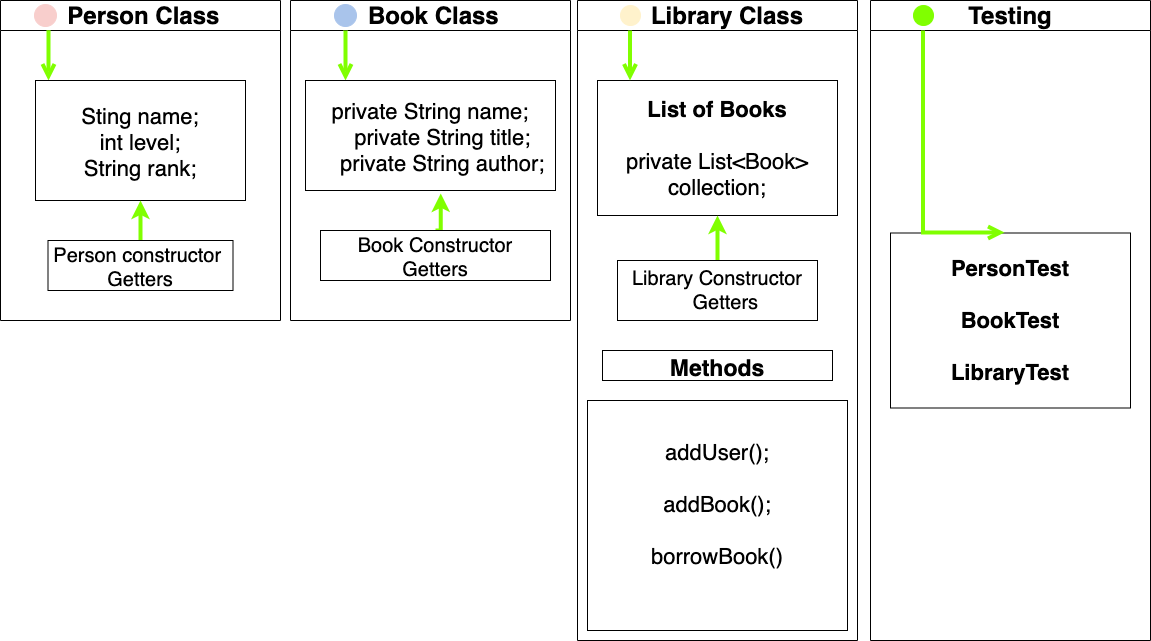

The diagram above was exported from draw.io. Its source (the exported page's mxGraphModel, read from the mxfile embedded in the PNG):
<mxGraphModel dx="946" dy="646" grid="1" gridSize="10" guides="1" tooltips="1" connect="1" arrows="1" fold="1" page="1" pageScale="1" pageWidth="1169" pageHeight="826" background="#ffffff" math="0" shadow="0">
  <root>
    <mxCell id="0" />
    <mxCell id="1" parent="0" />
    <mxCell id="2" value=" Person Class" style="swimlane;whiteSpace=wrap;startSize=30;fontSize=24;" parent="1" vertex="1">
      <mxGeometry x="30" y="80" width="280" height="320" as="geometry" />
    </mxCell>
    <mxCell id="5" value="" style="ellipse;shape=startState;fillColor=#F8CECC;strokeColor=#F8CECC;" parent="2" vertex="1">
      <mxGeometry x="30" width="30" height="30" as="geometry" />
    </mxCell>
    <mxCell id="6" value="" style="edgeStyle=elbowEdgeStyle;elbow=horizontal;verticalAlign=bottom;endArrow=open;endSize=8;endFill=1;rounded=0;strokeColor=#80FF00;strokeWidth=4;" parent="2" source="5" target="7" edge="1">
      <mxGeometry x="100" y="40" as="geometry">
        <mxPoint x="115" y="110" as="targetPoint" />
      </mxGeometry>
    </mxCell>
    <mxCell id="7" value="&#10;Sting name;&#10;int level;&#10;String rank;&#10;" style="spacing=8;fontSize=22;" parent="2" vertex="1">
      <mxGeometry x="35" y="80" width="210" height="120" as="geometry" />
    </mxCell>
    <mxCell id="ce3OGhrvlZ2A-Oza7qdN-32" style="edgeStyle=orthogonalEdgeStyle;rounded=0;orthogonalLoop=1;jettySize=auto;html=1;entryX=0.5;entryY=1;entryDx=0;entryDy=0;fontSize=22;fontColor=#80FF00;strokeColor=#80FF00;strokeWidth=4;" edge="1" parent="2" source="8" target="7">
      <mxGeometry relative="1" as="geometry" />
    </mxCell>
    <mxCell id="8" value="Person constructor &#10;Getters" style="fontSize=20;" parent="2" vertex="1">
      <mxGeometry x="47.5" y="240" width="185" height="50" as="geometry" />
    </mxCell>
    <mxCell id="4" value="   Library Class" style="swimlane;whiteSpace=wrap;startSize=30;fontSize=24;" parent="1" vertex="1">
      <mxGeometry x="607" y="80" width="280" height="640" as="geometry" />
    </mxCell>
    <mxCell id="mEEIARkhGm_Ocme0cuAL-45" value="" style="ellipse;whiteSpace=wrap;html=1;aspect=fixed;fillColor=#FFF2CC;strokeColor=#FFF2CC;" parent="4" vertex="1">
      <mxGeometry x="43" y="5" width="20" height="20" as="geometry" />
    </mxCell>
    <mxCell id="mEEIARkhGm_Ocme0cuAL-48" value="&lt;b style=&quot;font-size: 22px;&quot;&gt;List of Books&lt;br style=&quot;font-size: 22px;&quot;&gt;&lt;/b&gt;&lt;br style=&quot;font-size: 22px;&quot;&gt;private List&amp;lt;Book&amp;gt; collection;" style="rounded=0;whiteSpace=wrap;html=1;fontSize=22;" parent="4" vertex="1">
      <mxGeometry x="20" y="80" width="240" height="135" as="geometry" />
    </mxCell>
    <mxCell id="ce3OGhrvlZ2A-Oza7qdN-30" style="edgeStyle=orthogonalEdgeStyle;rounded=0;orthogonalLoop=1;jettySize=auto;html=1;exitX=0.5;exitY=0;exitDx=0;exitDy=0;entryX=0.5;entryY=1;entryDx=0;entryDy=0;fontSize=22;fontColor=#80FF00;strokeColor=#80FF00;strokeWidth=4;" edge="1" parent="4" source="mEEIARkhGm_Ocme0cuAL-60" target="mEEIARkhGm_Ocme0cuAL-48">
      <mxGeometry relative="1" as="geometry" />
    </mxCell>
    <mxCell id="mEEIARkhGm_Ocme0cuAL-60" value="&lt;font color=&quot;#000000&quot; style=&quot;font-size: 20px&quot;&gt;Library Constructor&lt;br&gt;&amp;nbsp; &amp;nbsp;Getters&lt;/font&gt;" style="rounded=0;whiteSpace=wrap;html=1;fontColor=#66FF66;fontSize=20;" parent="4" vertex="1">
      <mxGeometry x="40" y="260" width="200" height="60" as="geometry" />
    </mxCell>
    <mxCell id="mEEIARkhGm_Ocme0cuAL-42" value="&#10;Methods&#10;" style="fontStyle=1;fontSize=23;" parent="4" vertex="1">
      <mxGeometry x="25" y="350" width="230" height="30" as="geometry" />
    </mxCell>
    <mxCell id="10" value="&#10;addUser();&#10;&#10;addBook();&#10;&#10;borrowBook()&#10;&#10;" style="fontStyle=0;fontSize=22;" parent="4" vertex="1">
      <mxGeometry x="10" y="400" width="260" height="230" as="geometry" />
    </mxCell>
    <mxCell id="ce3OGhrvlZ2A-Oza7qdN-21" value="" style="edgeStyle=elbowEdgeStyle;elbow=horizontal;verticalAlign=bottom;endArrow=open;endSize=8;endFill=1;rounded=0;strokeColor=#80FF00;strokeWidth=4;" edge="1" parent="4">
      <mxGeometry x="-282.5" y="-60" as="geometry">
        <mxPoint x="52.5" y="80" as="targetPoint" />
        <mxPoint x="52.5" y="30" as="sourcePoint" />
        <Array as="points">
          <mxPoint x="52.5" y="55" />
        </Array>
      </mxGeometry>
    </mxCell>
    <mxCell id="3" value=" Book Class" style="swimlane;whiteSpace=wrap;startSize=30;fontSize=24;" parent="1" vertex="1">
      <mxGeometry x="320" y="80" width="280" height="320" as="geometry" />
    </mxCell>
    <mxCell id="13" value="" style="ellipse;shape=startState;strokeColor=#A9C4EB;fillColor=#A9C4EB;" parent="3" vertex="1">
      <mxGeometry x="40" width="30" height="30" as="geometry" />
    </mxCell>
    <mxCell id="14" value="" style="edgeStyle=elbowEdgeStyle;elbow=horizontal;verticalAlign=bottom;endArrow=open;endSize=8;endFill=1;rounded=0;strokeColor=#80FF00;strokeWidth=4;" parent="3" source="13" target="15" edge="1">
      <mxGeometry x="40" y="20" as="geometry">
        <mxPoint x="55" y="90" as="targetPoint" />
      </mxGeometry>
    </mxCell>
    <mxCell id="15" value="private String name;&#10;    private String title;&#10;    private String author;" style="fontSize=22;" parent="3" vertex="1">
      <mxGeometry x="15" y="80" width="250" height="110" as="geometry" />
    </mxCell>
    <mxCell id="ce3OGhrvlZ2A-Oza7qdN-31" style="edgeStyle=orthogonalEdgeStyle;rounded=0;orthogonalLoop=1;jettySize=auto;html=1;exitX=0.5;exitY=0;exitDx=0;exitDy=0;entryX=0.541;entryY=1.027;entryDx=0;entryDy=0;entryPerimeter=0;fontSize=22;fontColor=#80FF00;strokeColor=#80FF00;strokeWidth=4;" edge="1" parent="3" source="16" target="15">
      <mxGeometry relative="1" as="geometry" />
    </mxCell>
    <mxCell id="16" value="Book Constructor&#10;Getters" style="fontSize=20;" parent="3" vertex="1">
      <mxGeometry x="30" y="230" width="230" height="50" as="geometry" />
    </mxCell>
    <mxCell id="ce3OGhrvlZ2A-Oza7qdN-34" value="Testing" style="swimlane;whiteSpace=wrap;startSize=30;fontSize=24;" vertex="1" parent="1">
      <mxGeometry x="900" y="80" width="280" height="640" as="geometry" />
    </mxCell>
    <mxCell id="ce3OGhrvlZ2A-Oza7qdN-35" value="" style="ellipse;whiteSpace=wrap;html=1;aspect=fixed;fillColor=#80FF00;strokeColor=#80FF00;" vertex="1" parent="ce3OGhrvlZ2A-Oza7qdN-34">
      <mxGeometry x="43" y="5" width="20" height="20" as="geometry" />
    </mxCell>
    <mxCell id="ce3OGhrvlZ2A-Oza7qdN-36" value="&lt;b&gt;PersonTest&lt;br&gt;&lt;br&gt;BookTest&lt;br&gt;&lt;br&gt;LibraryTest&lt;br&gt;&lt;/b&gt;" style="rounded=0;whiteSpace=wrap;html=1;fontSize=22;spacingTop=0;spacingBottom=0;" vertex="1" parent="ce3OGhrvlZ2A-Oza7qdN-34">
      <mxGeometry x="20" y="232.5" width="240" height="175" as="geometry" />
    </mxCell>
    <mxCell id="ce3OGhrvlZ2A-Oza7qdN-41" value="" style="edgeStyle=elbowEdgeStyle;elbow=horizontal;verticalAlign=bottom;endArrow=open;endSize=8;endFill=1;rounded=0;strokeColor=#80FF00;strokeWidth=4;entryX=0.475;entryY=-0.003;entryDx=0;entryDy=0;entryPerimeter=0;" edge="1" parent="ce3OGhrvlZ2A-Oza7qdN-34" target="ce3OGhrvlZ2A-Oza7qdN-36">
      <mxGeometry x="-282.5" y="-60" as="geometry">
        <mxPoint x="140" y="120" as="targetPoint" />
        <mxPoint x="52.5" y="30" as="sourcePoint" />
        <Array as="points">
          <mxPoint x="52.5" y="55" />
        </Array>
      </mxGeometry>
    </mxCell>
  </root>
</mxGraphModel>